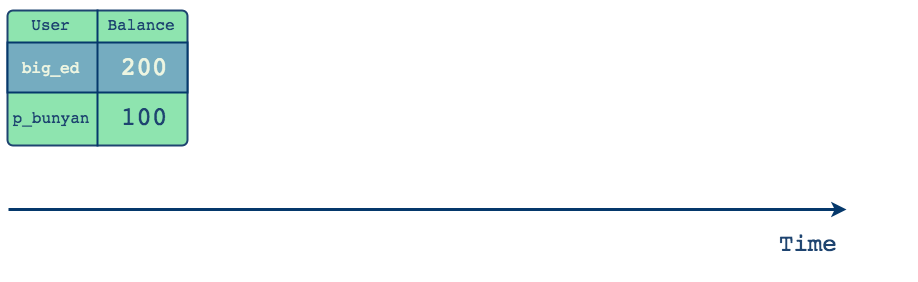

The diagram above was exported from draw.io. Its source (the exported page's mxGraphModel, read from the mxfile embedded in the PNG):
<mxGraphModel dx="786" dy="508" grid="1" gridSize="10" guides="1" tooltips="1" connect="1" arrows="1" fold="1" page="1" pageScale="1" pageWidth="1000" pageHeight="550" math="0" shadow="0">
  <root>
    <mxCell id="0" />
    <mxCell id="1" parent="0" />
    <mxCell id="2" value="" style="endArrow=classic;html=1;strokeWidth=3;strokeColor=#05386B;" parent="1" edge="1">
      <mxGeometry width="50" height="50" relative="1" as="geometry">
        <mxPoint x="81" y="450" as="sourcePoint" />
        <mxPoint x="919" y="450" as="targetPoint" />
      </mxGeometry>
    </mxCell>
    <mxCell id="3" value="&lt;pre style=&quot;font-size: 24px&quot;&gt;&lt;font style=&quot;font-size: 24px&quot;&gt;Time&lt;/font&gt;&lt;/pre&gt;" style="text;html=1;fontColor=#1E4470;" parent="1" vertex="1">
      <mxGeometry x="850" y="440" width="140" height="30" as="geometry" />
    </mxCell>
    <mxCell id="4" value="" style="rounded=1;whiteSpace=wrap;html=1;arcSize=4;fillColor=#8EE4AF;strokeColor=#1E4470;strokeWidth=2;" parent="1" vertex="1">
      <mxGeometry x="80" y="251" width="180" height="135" as="geometry" />
    </mxCell>
    <mxCell id="5" value="&lt;pre style=&quot;font-size: 16px&quot;&gt;&lt;font color=&quot;#1e4470&quot;&gt;User&lt;/font&gt;&lt;/pre&gt;" style="text;html=1;strokeColor=none;fillColor=none;align=center;verticalAlign=middle;whiteSpace=wrap;rounded=0;fontSize=16;" parent="1" vertex="1">
      <mxGeometry x="103" y="255" width="40" height="20" as="geometry" />
    </mxCell>
    <mxCell id="6" value="&lt;pre&gt;&lt;font color=&quot;#1E4470&quot;&gt;Balance&lt;/font&gt;&lt;/pre&gt;" style="text;html=1;strokeColor=none;fillColor=none;align=center;verticalAlign=middle;whiteSpace=wrap;rounded=0;fontSize=16;" parent="1" vertex="1">
      <mxGeometry x="193" y="255" width="40" height="20" as="geometry" />
    </mxCell>
    <mxCell id="7" value="&lt;pre&gt;&lt;font color=&quot;#1E4470&quot;&gt;p_bunyan&lt;/font&gt;&lt;/pre&gt;" style="text;html=1;strokeColor=none;fillColor=none;align=center;verticalAlign=middle;whiteSpace=wrap;rounded=0;fontSize=16;" parent="1" vertex="1">
      <mxGeometry x="103" y="348" width="40" height="20" as="geometry" />
    </mxCell>
    <mxCell id="8" value="" style="rounded=0;whiteSpace=wrap;html=1;strokeColor=#05386B;strokeWidth=2;fillColor=#75acc0;fontSize=16;" parent="1" vertex="1">
      <mxGeometry x="80" y="283" width="180" height="50" as="geometry" />
    </mxCell>
    <mxCell id="9" value="" style="endArrow=none;html=1;strokeWidth=2;strokeColor=#05386B;" parent="1" edge="1">
      <mxGeometry width="50" height="50" relative="1" as="geometry">
        <mxPoint x="170" y="387" as="sourcePoint" />
        <mxPoint x="170" y="250" as="targetPoint" />
      </mxGeometry>
    </mxCell>
    <mxCell id="10" value="&lt;pre&gt;&lt;font color=&quot;#EDF5E1&quot;&gt;big_ed&lt;/font&gt;&lt;/pre&gt;" style="text;html=1;strokeColor=none;fillColor=none;align=center;verticalAlign=middle;whiteSpace=wrap;rounded=0;fontSize=16;" parent="1" vertex="1">
      <mxGeometry x="103" y="298" width="40" height="20" as="geometry" />
    </mxCell>
    <mxCell id="11" value="&lt;pre style=&quot;font-size: 26px&quot;&gt;&lt;font style=&quot;font-size: 26px&quot; color=&quot;#EDF5E1&quot;&gt;200&lt;/font&gt;&lt;/pre&gt;" style="text;html=1;strokeColor=none;fillColor=none;align=center;verticalAlign=middle;whiteSpace=wrap;rounded=0;fontSize=16;" parent="1" vertex="1">
      <mxGeometry x="196" y="298" width="40" height="20" as="geometry" />
    </mxCell>
    <mxCell id="12" value="&lt;pre&gt;&lt;font style=&quot;font-size: 26px&quot; color=&quot;#1E4470&quot;&gt;100&lt;/font&gt;&lt;/pre&gt;" style="text;html=1;strokeColor=none;fillColor=none;align=center;verticalAlign=middle;whiteSpace=wrap;rounded=0;fontSize=16;" parent="1" vertex="1">
      <mxGeometry x="196" y="348" width="40" height="20" as="geometry" />
    </mxCell>
  </root>
</mxGraphModel>